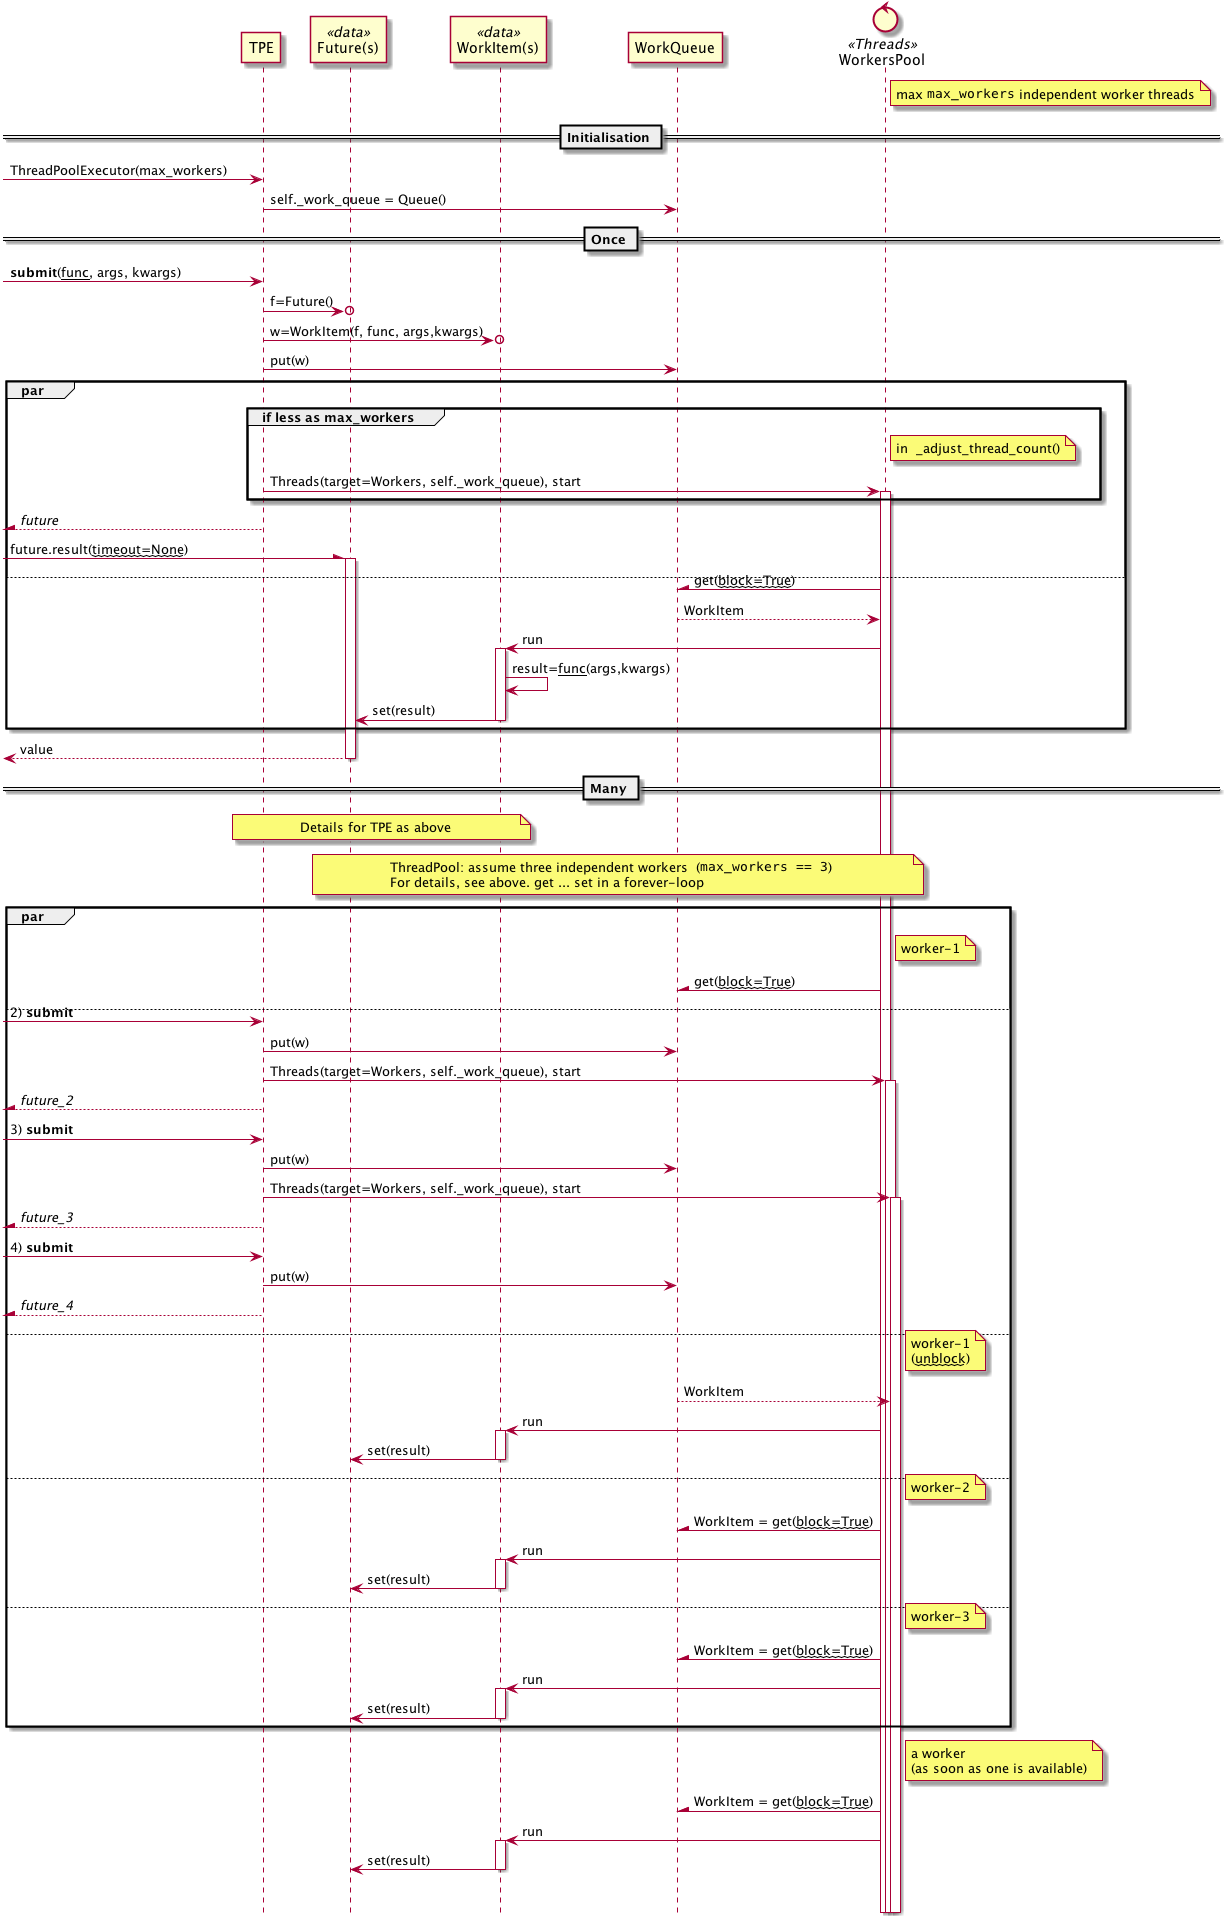

The diagram above was rendered by PlantUML. Its source (embedded in the PNG):
@startuml

   hide footbox
   !pragma teoz true

   participant TPE
   participant  "Future(s)"         as Future <<data>>
   participant  "WorkItem(s)"       as WorkItem <<data>>
   participant  "WorkQueue"         as Queue
   control      "WorkersPool" 	    as Workers <<Threads>>
   note right of Workers: max ""max_workers"" independent worker threads

   == Initialisation ==

        [->    TPE:                     ThreadPoolExecutor(max_workers)
   TPE  ->     Queue:                   self._work_queue = Queue()

   == Once ==

        [->     TPE:                    **submit**(__func__, args, kwargs)
   TPE  ->o     Future:                 f=Future()
   TPE  ->o     WorkItem:               w=WorkItem(f, func, args,kwargs)
   TPE  ->      Queue:                  put(w)

   par
      group if less as max_workers
         note right of Workers: in  _adjust_thread_count()
         TPE -> Workers:                Threads(target=Workers, self._work_queue), start
         activate Workers
      end
     [/--              TPE:             //future//
     [-\               Future:          future.result(~~timeout=None~~)
      activate Future

   else

      Workers    -\    Queue:           get(~~block=True~~)
      Queue      -->   Workers:         WorkItem
      Workers    ->    WorkItem:        run
      activate WorkItem
      WorkItem   ->    WorkItem:        result=__func__(args,kwargs)
      WorkItem   ->    Future:          set(result)
      deactivate WorkItem
   end

   [<--                Future: value
   deactivate Future

   == Many ==
   note over TPE, WorkItem: Details for TPE as above
   note over Future, Workers: ThreadPool: assume three independent workers  (""max_workers == 3"")\nFor details, see above. get ... set in a forever-loop

   par
      note right of Workers: worker-1
      Workers    -\    Queue:           get(~~block=True~~)
   else
      [->              TPE:             2) **submit**
      TPE  ->          Queue:           put(w)
      TPE  ->          Workers:         Threads(target=Workers, self._work_queue), start
      activate Workers
      [/--             TPE:             //future_2//

      [->              TPE:             3) **submit**
      TPE  ->          Queue:           put(w)
      TPE  ->          Workers:         Threads(target=Workers, self._work_queue), start
      activate Workers
      [/--             TPE:             //future_3//

      [->              TPE:             4) **submit**
      TPE  ->          Queue:           put(w)
      [/--             TPE:             //future_4//
   else
      note right of Workers: worker-1\n(~~unblock~~)
      Queue      -->   Workers:         WorkItem
      Workers    ->    WorkItem:        run
      activate WorkItem
      WorkItem   ->    Future:          set(result)
      deactivate WorkItem
   else
      note right of Workers: worker-2
      Workers    -\    Queue:           WorkItem = get(~~block=True~~)
      Workers    ->    WorkItem:        run
      activate WorkItem
      WorkItem   ->    Future:          set(result)
      deactivate WorkItem
   else
      note right of Workers: worker-3
      Workers    -\    Queue:           WorkItem = get(~~block=True~~)
      Workers    ->    WorkItem:        run
      activate WorkItem
      WorkItem   ->    Future:          set(result)
      deactivate WorkItem
   end

   note right of Workers: a worker\n(as soon as one is available)
   Workers       -\    Queue:           WorkItem = get(~~block=True~~)
   Workers       ->    WorkItem:        run
   activate WorkItem
   WorkItem      ->    Future:          set(result)
   deactivate WorkItem
   |||

@enduml